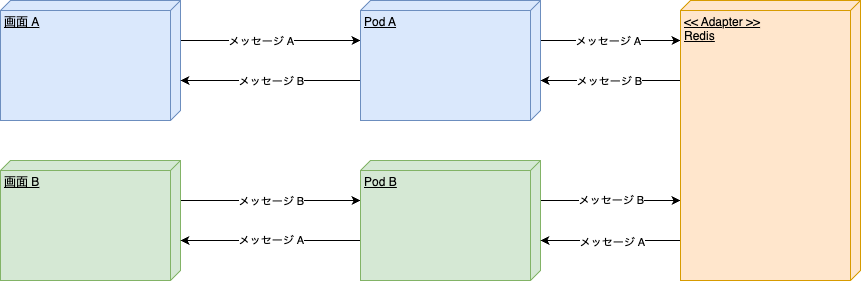

The diagram above was exported from draw.io. Its source (the exported page's mxGraphModel, read from the mxfile embedded in the PNG):
<mxGraphModel dx="1234" dy="1214" grid="1" gridSize="10" guides="1" tooltips="1" connect="1" arrows="1" fold="1" page="1" pageScale="1" pageWidth="850" pageHeight="1100" math="0" shadow="0">
  <root>
    <mxCell id="0" />
    <mxCell id="1" parent="0" />
    <mxCell id="z1UnV1HXWEf-U0SBtgEM-6" style="edgeStyle=orthogonalEdgeStyle;rounded=0;orthogonalLoop=1;jettySize=auto;html=1;" parent="1" source="z1UnV1HXWEf-U0SBtgEM-1" target="z1UnV1HXWEf-U0SBtgEM-2" edge="1">
      <mxGeometry relative="1" as="geometry">
        <Array as="points">
          <mxPoint x="350" y="160" />
          <mxPoint x="350" y="160" />
        </Array>
      </mxGeometry>
    </mxCell>
    <mxCell id="z1UnV1HXWEf-U0SBtgEM-8" value="メッセージ A" style="edgeLabel;html=1;align=center;verticalAlign=middle;resizable=0;points=[];" parent="z1UnV1HXWEf-U0SBtgEM-6" vertex="1" connectable="0">
      <mxGeometry x="-0.0111" y="3" relative="1" as="geometry">
        <mxPoint x="-9" y="3" as="offset" />
      </mxGeometry>
    </mxCell>
    <mxCell id="z1UnV1HXWEf-U0SBtgEM-1" value="画面 A" style="verticalAlign=top;align=left;spacingTop=8;spacingLeft=2;spacingRight=12;shape=cube;size=10;direction=south;fontStyle=4;html=1;fillColor=#dae8fc;strokeColor=#6c8ebf;" parent="1" vertex="1">
      <mxGeometry x="80" y="120" width="180" height="120" as="geometry" />
    </mxCell>
    <mxCell id="z1UnV1HXWEf-U0SBtgEM-28" style="edgeStyle=orthogonalEdgeStyle;rounded=0;orthogonalLoop=1;jettySize=auto;html=1;" parent="1" source="z1UnV1HXWEf-U0SBtgEM-2" target="z1UnV1HXWEf-U0SBtgEM-10" edge="1">
      <mxGeometry relative="1" as="geometry">
        <Array as="points">
          <mxPoint x="690" y="160" />
          <mxPoint x="690" y="160" />
        </Array>
      </mxGeometry>
    </mxCell>
    <mxCell id="z1UnV1HXWEf-U0SBtgEM-37" value="メッセージ A" style="edgeLabel;html=1;align=center;verticalAlign=middle;resizable=0;points=[];" parent="z1UnV1HXWEf-U0SBtgEM-28" vertex="1" connectable="0">
      <mxGeometry x="-0.0429" relative="1" as="geometry">
        <mxPoint as="offset" />
      </mxGeometry>
    </mxCell>
    <mxCell id="z1UnV1HXWEf-U0SBtgEM-40" style="edgeStyle=orthogonalEdgeStyle;rounded=0;orthogonalLoop=1;jettySize=auto;html=1;" parent="1" source="z1UnV1HXWEf-U0SBtgEM-2" target="z1UnV1HXWEf-U0SBtgEM-1" edge="1">
      <mxGeometry relative="1" as="geometry">
        <Array as="points">
          <mxPoint x="360" y="200" />
          <mxPoint x="360" y="200" />
        </Array>
      </mxGeometry>
    </mxCell>
    <mxCell id="z1UnV1HXWEf-U0SBtgEM-41" value="メッセージ B" style="edgeLabel;html=1;align=center;verticalAlign=middle;resizable=0;points=[];" parent="z1UnV1HXWEf-U0SBtgEM-40" vertex="1" connectable="0">
      <mxGeometry x="0.1444" relative="1" as="geometry">
        <mxPoint x="13" as="offset" />
      </mxGeometry>
    </mxCell>
    <mxCell id="z1UnV1HXWEf-U0SBtgEM-2" value="Pod A" style="verticalAlign=top;align=left;spacingTop=8;spacingLeft=2;spacingRight=12;shape=cube;size=10;direction=south;fontStyle=4;html=1;fillColor=#dae8fc;strokeColor=#6c8ebf;" parent="1" vertex="1">
      <mxGeometry x="440" y="120" width="180" height="120" as="geometry" />
    </mxCell>
    <mxCell id="z1UnV1HXWEf-U0SBtgEM-5" style="edgeStyle=orthogonalEdgeStyle;rounded=0;orthogonalLoop=1;jettySize=auto;html=1;" parent="1" source="z1UnV1HXWEf-U0SBtgEM-3" target="z1UnV1HXWEf-U0SBtgEM-4" edge="1">
      <mxGeometry relative="1" as="geometry">
        <Array as="points">
          <mxPoint x="350" y="320" />
          <mxPoint x="350" y="320" />
        </Array>
      </mxGeometry>
    </mxCell>
    <mxCell id="z1UnV1HXWEf-U0SBtgEM-9" value="メッセージ B" style="edgeLabel;html=1;align=center;verticalAlign=middle;resizable=0;points=[];" parent="z1UnV1HXWEf-U0SBtgEM-5" vertex="1" connectable="0">
      <mxGeometry x="-0.1222" y="3" relative="1" as="geometry">
        <mxPoint x="11" y="3" as="offset" />
      </mxGeometry>
    </mxCell>
    <mxCell id="z1UnV1HXWEf-U0SBtgEM-3" value="画面 B" style="verticalAlign=top;align=left;spacingTop=8;spacingLeft=2;spacingRight=12;shape=cube;size=10;direction=south;fontStyle=4;html=1;fillColor=#d5e8d4;strokeColor=#82b366;" parent="1" vertex="1">
      <mxGeometry x="80" y="280" width="180" height="120" as="geometry" />
    </mxCell>
    <mxCell id="z1UnV1HXWEf-U0SBtgEM-29" style="edgeStyle=orthogonalEdgeStyle;rounded=0;orthogonalLoop=1;jettySize=auto;html=1;" parent="1" source="z1UnV1HXWEf-U0SBtgEM-4" target="z1UnV1HXWEf-U0SBtgEM-10" edge="1">
      <mxGeometry relative="1" as="geometry">
        <Array as="points">
          <mxPoint x="680" y="320" />
          <mxPoint x="680" y="320" />
        </Array>
      </mxGeometry>
    </mxCell>
    <mxCell id="z1UnV1HXWEf-U0SBtgEM-35" value="メッセージ B" style="edgeLabel;html=1;align=center;verticalAlign=middle;resizable=0;points=[];" parent="z1UnV1HXWEf-U0SBtgEM-29" vertex="1" connectable="0">
      <mxGeometry x="-0.2429" y="1" relative="1" as="geometry">
        <mxPoint x="17" as="offset" />
      </mxGeometry>
    </mxCell>
    <mxCell id="z1UnV1HXWEf-U0SBtgEM-38" style="edgeStyle=orthogonalEdgeStyle;rounded=0;orthogonalLoop=1;jettySize=auto;html=1;" parent="1" source="z1UnV1HXWEf-U0SBtgEM-4" target="z1UnV1HXWEf-U0SBtgEM-3" edge="1">
      <mxGeometry relative="1" as="geometry">
        <Array as="points">
          <mxPoint x="350" y="360" />
          <mxPoint x="350" y="360" />
        </Array>
      </mxGeometry>
    </mxCell>
    <mxCell id="z1UnV1HXWEf-U0SBtgEM-39" value="メッセージ A" style="edgeLabel;html=1;align=center;verticalAlign=middle;resizable=0;points=[];" parent="z1UnV1HXWEf-U0SBtgEM-38" vertex="1" connectable="0">
      <mxGeometry x="0.0333" y="-1" relative="1" as="geometry">
        <mxPoint x="3" as="offset" />
      </mxGeometry>
    </mxCell>
    <mxCell id="z1UnV1HXWEf-U0SBtgEM-4" value="Pod B" style="verticalAlign=top;align=left;spacingTop=8;spacingLeft=2;spacingRight=12;shape=cube;size=10;direction=south;fontStyle=4;html=1;fillColor=#d5e8d4;strokeColor=#82b366;" parent="1" vertex="1">
      <mxGeometry x="440" y="280" width="180" height="120" as="geometry" />
    </mxCell>
    <mxCell id="z1UnV1HXWEf-U0SBtgEM-32" style="edgeStyle=orthogonalEdgeStyle;rounded=0;orthogonalLoop=1;jettySize=auto;html=1;" parent="1" source="z1UnV1HXWEf-U0SBtgEM-10" target="z1UnV1HXWEf-U0SBtgEM-4" edge="1">
      <mxGeometry relative="1" as="geometry">
        <Array as="points">
          <mxPoint x="690" y="360" />
          <mxPoint x="690" y="360" />
        </Array>
      </mxGeometry>
    </mxCell>
    <mxCell id="z1UnV1HXWEf-U0SBtgEM-34" value="メッセージ A" style="edgeLabel;html=1;align=center;verticalAlign=middle;resizable=0;points=[];" parent="z1UnV1HXWEf-U0SBtgEM-32" vertex="1" connectable="0">
      <mxGeometry x="-0.0143" y="1" relative="1" as="geometry">
        <mxPoint as="offset" />
      </mxGeometry>
    </mxCell>
    <mxCell id="z1UnV1HXWEf-U0SBtgEM-33" style="edgeStyle=orthogonalEdgeStyle;rounded=0;orthogonalLoop=1;jettySize=auto;html=1;" parent="1" source="z1UnV1HXWEf-U0SBtgEM-10" target="z1UnV1HXWEf-U0SBtgEM-2" edge="1">
      <mxGeometry relative="1" as="geometry">
        <Array as="points">
          <mxPoint x="690" y="200" />
          <mxPoint x="690" y="200" />
        </Array>
      </mxGeometry>
    </mxCell>
    <mxCell id="z1UnV1HXWEf-U0SBtgEM-36" value="メッセージ B" style="edgeLabel;html=1;align=center;verticalAlign=middle;resizable=0;points=[];" parent="z1UnV1HXWEf-U0SBtgEM-33" vertex="1" connectable="0">
      <mxGeometry x="0.0286" relative="1" as="geometry">
        <mxPoint as="offset" />
      </mxGeometry>
    </mxCell>
    <mxCell id="z1UnV1HXWEf-U0SBtgEM-10" value="&amp;lt;&amp;lt; Adapter &amp;gt;&amp;gt;&lt;br&gt;Redis&lt;br&gt;" style="verticalAlign=top;align=left;spacingTop=8;spacingLeft=2;spacingRight=12;shape=cube;size=10;direction=south;fontStyle=4;html=1;fillColor=#ffe6cc;strokeColor=#d79b00;" parent="1" vertex="1">
      <mxGeometry x="760" y="120" width="180" height="280" as="geometry" />
    </mxCell>
  </root>
</mxGraphModel>